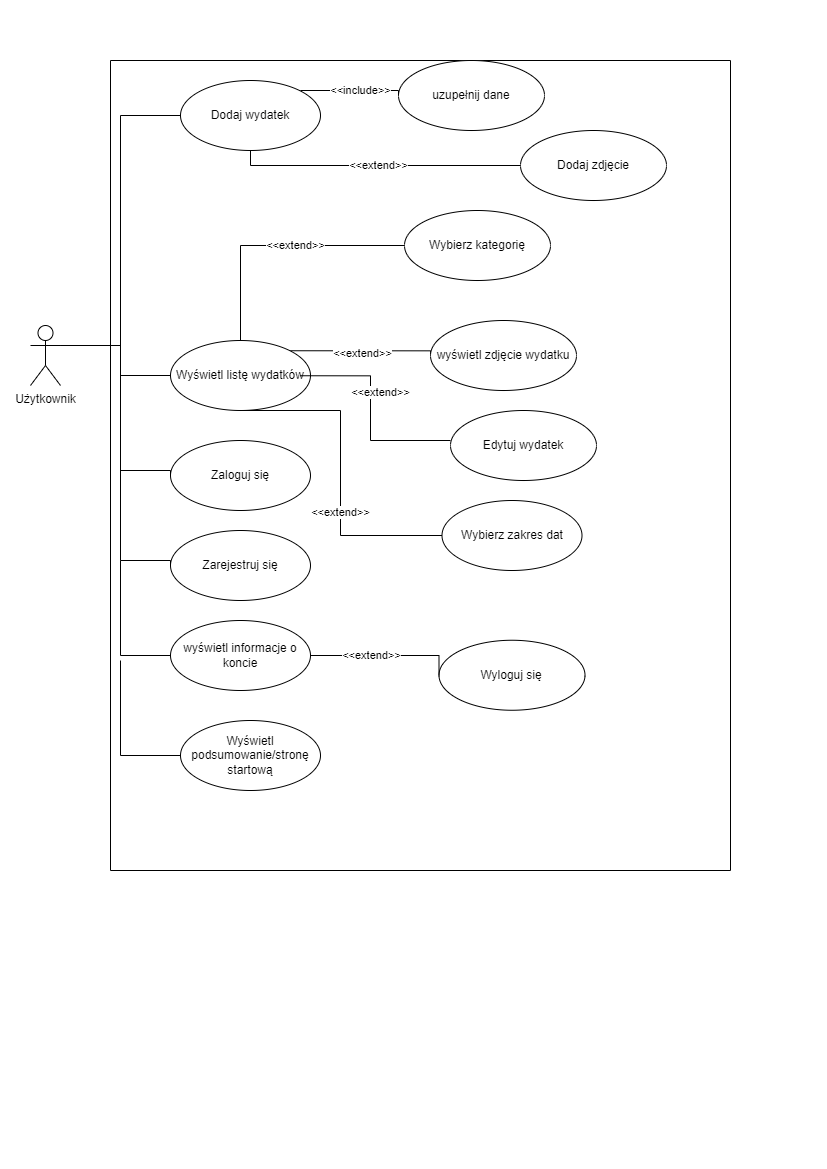

The diagram above was exported from draw.io. Its source (the exported page's mxGraphModel, read from the mxfile embedded in the PNG):
<mxGraphModel dx="1185" dy="632" grid="1" gridSize="10" guides="1" tooltips="1" connect="1" arrows="1" fold="1" page="1" pageScale="1" pageWidth="827" pageHeight="1169" math="0" shadow="0">
  <root>
    <mxCell id="0" />
    <mxCell id="1" parent="0" />
    <mxCell id="1JPxIn_8vsXL-_W0QQvT-2" value="" style="swimlane;startSize=0;" parent="1" vertex="1">
      <mxGeometry x="110" y="60" width="620" height="810" as="geometry" />
    </mxCell>
    <mxCell id="1JPxIn_8vsXL-_W0QQvT-5" value="Zaloguj się" style="ellipse;whiteSpace=wrap;html=1;" parent="1JPxIn_8vsXL-_W0QQvT-2" vertex="1">
      <mxGeometry x="60" y="380" width="140" height="70" as="geometry" />
    </mxCell>
    <mxCell id="1JPxIn_8vsXL-_W0QQvT-8" value="Dodaj wydatek" style="ellipse;whiteSpace=wrap;html=1;" parent="1JPxIn_8vsXL-_W0QQvT-2" vertex="1">
      <mxGeometry x="70" y="20" width="140" height="70" as="geometry" />
    </mxCell>
    <mxCell id="1JPxIn_8vsXL-_W0QQvT-26" style="edgeStyle=orthogonalEdgeStyle;rounded=0;orthogonalLoop=1;jettySize=auto;html=1;exitX=1;exitY=0;exitDx=0;exitDy=0;entryX=0;entryY=0.5;entryDx=0;entryDy=0;endArrow=none;endFill=0;" parent="1JPxIn_8vsXL-_W0QQvT-2" target="1JPxIn_8vsXL-_W0QQvT-25" edge="1">
      <mxGeometry relative="1" as="geometry">
        <mxPoint x="179.49747468305827" y="290.25126265847075" as="sourcePoint" />
        <Array as="points">
          <mxPoint x="320" y="290" />
        </Array>
      </mxGeometry>
    </mxCell>
    <mxCell id="1JPxIn_8vsXL-_W0QQvT-27" value="&amp;lt;&amp;lt;extend&amp;gt;&amp;gt;" style="edgeLabel;html=1;align=center;verticalAlign=middle;resizable=0;points=[];" parent="1JPxIn_8vsXL-_W0QQvT-26" vertex="1" connectable="0">
      <mxGeometry x="-0.0038" y="-2" relative="1" as="geometry">
        <mxPoint as="offset" />
      </mxGeometry>
    </mxCell>
    <mxCell id="1JPxIn_8vsXL-_W0QQvT-14" value="Wyświetl listę wydatków" style="ellipse;whiteSpace=wrap;html=1;" parent="1JPxIn_8vsXL-_W0QQvT-2" vertex="1">
      <mxGeometry x="60" y="280" width="140" height="70" as="geometry" />
    </mxCell>
    <mxCell id="1JPxIn_8vsXL-_W0QQvT-19" value="Wybierz kategorię" style="ellipse;whiteSpace=wrap;html=1;" parent="1JPxIn_8vsXL-_W0QQvT-2" vertex="1">
      <mxGeometry x="294" y="150" width="146" height="70" as="geometry" />
    </mxCell>
    <mxCell id="1JPxIn_8vsXL-_W0QQvT-20" value="" style="edgeStyle=orthogonalEdgeStyle;rounded=0;orthogonalLoop=1;jettySize=auto;html=1;endArrow=none;endFill=0;entryX=0;entryY=0.5;entryDx=0;entryDy=0;" parent="1JPxIn_8vsXL-_W0QQvT-2" target="1JPxIn_8vsXL-_W0QQvT-19" edge="1">
      <mxGeometry relative="1" as="geometry">
        <mxPoint x="130" y="280" as="sourcePoint" />
        <Array as="points">
          <mxPoint x="130" y="185" />
        </Array>
      </mxGeometry>
    </mxCell>
    <mxCell id="1JPxIn_8vsXL-_W0QQvT-28" value="&amp;lt;&amp;lt;extend&amp;gt;&amp;gt;" style="edgeLabel;html=1;align=center;verticalAlign=middle;resizable=0;points=[];" parent="1JPxIn_8vsXL-_W0QQvT-20" vertex="1" connectable="0">
      <mxGeometry x="0.1561" relative="1" as="geometry">
        <mxPoint as="offset" />
      </mxGeometry>
    </mxCell>
    <mxCell id="1JPxIn_8vsXL-_W0QQvT-23" value="Zarejestruj się" style="ellipse;whiteSpace=wrap;html=1;" parent="1JPxIn_8vsXL-_W0QQvT-2" vertex="1">
      <mxGeometry x="60" y="470" width="140" height="70" as="geometry" />
    </mxCell>
    <mxCell id="1JPxIn_8vsXL-_W0QQvT-15" value="Wybierz zakres dat" style="ellipse;whiteSpace=wrap;html=1;" parent="1JPxIn_8vsXL-_W0QQvT-2" vertex="1">
      <mxGeometry x="331.5" y="440" width="140" height="70" as="geometry" />
    </mxCell>
    <mxCell id="1JPxIn_8vsXL-_W0QQvT-16" value="" style="edgeStyle=orthogonalEdgeStyle;rounded=0;orthogonalLoop=1;jettySize=auto;html=1;endArrow=none;endFill=0;entryX=0;entryY=0.5;entryDx=0;entryDy=0;" parent="1JPxIn_8vsXL-_W0QQvT-2" target="1JPxIn_8vsXL-_W0QQvT-15" edge="1">
      <mxGeometry relative="1" as="geometry">
        <mxPoint x="130" y="350" as="sourcePoint" />
        <Array as="points">
          <mxPoint x="230" y="350" />
          <mxPoint x="230" y="475" />
        </Array>
      </mxGeometry>
    </mxCell>
    <mxCell id="1JPxIn_8vsXL-_W0QQvT-17" value="&amp;lt;&amp;lt;extend&amp;gt;&amp;gt;" style="edgeLabel;html=1;align=center;verticalAlign=middle;resizable=0;points=[];" parent="1JPxIn_8vsXL-_W0QQvT-16" vertex="1" connectable="0">
      <mxGeometry x="-0.24" y="-2" relative="1" as="geometry">
        <mxPoint x="2" y="77" as="offset" />
      </mxGeometry>
    </mxCell>
    <mxCell id="1JPxIn_8vsXL-_W0QQvT-25" value="wyświetl zdjęcie wydatku" style="ellipse;whiteSpace=wrap;html=1;" parent="1JPxIn_8vsXL-_W0QQvT-2" vertex="1">
      <mxGeometry x="320" y="260" width="146" height="70" as="geometry" />
    </mxCell>
    <mxCell id="1JPxIn_8vsXL-_W0QQvT-12" value="Dodaj zdjęcie" style="ellipse;whiteSpace=wrap;html=1;" parent="1JPxIn_8vsXL-_W0QQvT-2" vertex="1">
      <mxGeometry x="410" y="70" width="146" height="70" as="geometry" />
    </mxCell>
    <mxCell id="1JPxIn_8vsXL-_W0QQvT-13" value="&amp;lt;&amp;lt;extend&amp;gt;&amp;gt;" style="edgeStyle=orthogonalEdgeStyle;rounded=0;orthogonalLoop=1;jettySize=auto;html=1;endArrow=none;endFill=0;" parent="1JPxIn_8vsXL-_W0QQvT-2" source="1JPxIn_8vsXL-_W0QQvT-8" target="1JPxIn_8vsXL-_W0QQvT-12" edge="1">
      <mxGeometry relative="1" as="geometry">
        <Array as="points">
          <mxPoint x="140" y="105" />
        </Array>
      </mxGeometry>
    </mxCell>
    <mxCell id="1JPxIn_8vsXL-_W0QQvT-34" value="Edytuj wydatek" style="ellipse;whiteSpace=wrap;html=1;" parent="1JPxIn_8vsXL-_W0QQvT-2" vertex="1">
      <mxGeometry x="340" y="350" width="146" height="70" as="geometry" />
    </mxCell>
    <mxCell id="uGrQLdkex6HQ-QxxoOMv-4" value="uzupełnij dane" style="ellipse;whiteSpace=wrap;html=1;" vertex="1" parent="1JPxIn_8vsXL-_W0QQvT-2">
      <mxGeometry x="288" width="146" height="70" as="geometry" />
    </mxCell>
    <mxCell id="uGrQLdkex6HQ-QxxoOMv-5" value="" style="edgeStyle=orthogonalEdgeStyle;rounded=0;orthogonalLoop=1;jettySize=auto;html=1;endArrow=none;endFill=0;entryX=0;entryY=0.5;entryDx=0;entryDy=0;" edge="1" parent="1JPxIn_8vsXL-_W0QQvT-2" target="uGrQLdkex6HQ-QxxoOMv-4">
      <mxGeometry relative="1" as="geometry">
        <mxPoint x="190" y="30" as="sourcePoint" />
        <Array as="points">
          <mxPoint x="190" y="30" />
          <mxPoint x="288" y="30" />
        </Array>
      </mxGeometry>
    </mxCell>
    <mxCell id="uGrQLdkex6HQ-QxxoOMv-6" value="&amp;lt;&amp;lt;include&amp;gt;&amp;gt;" style="edgeLabel;html=1;align=center;verticalAlign=middle;resizable=0;points=[];" vertex="1" connectable="0" parent="uGrQLdkex6HQ-QxxoOMv-5">
      <mxGeometry x="0.1561" relative="1" as="geometry">
        <mxPoint as="offset" />
      </mxGeometry>
    </mxCell>
    <mxCell id="uGrQLdkex6HQ-QxxoOMv-10" value="wyświetl informacje o koncie" style="ellipse;whiteSpace=wrap;html=1;" vertex="1" parent="1JPxIn_8vsXL-_W0QQvT-2">
      <mxGeometry x="60" y="560" width="140" height="70" as="geometry" />
    </mxCell>
    <mxCell id="uGrQLdkex6HQ-QxxoOMv-12" value="Wyloguj się" style="ellipse;whiteSpace=wrap;html=1;" vertex="1" parent="1JPxIn_8vsXL-_W0QQvT-2">
      <mxGeometry x="328.5" y="579.75" width="146" height="70" as="geometry" />
    </mxCell>
    <mxCell id="uGrQLdkex6HQ-QxxoOMv-13" style="edgeStyle=orthogonalEdgeStyle;rounded=0;orthogonalLoop=1;jettySize=auto;html=1;exitX=1;exitY=0.5;exitDx=0;exitDy=0;entryX=0;entryY=0.5;entryDx=0;entryDy=0;endArrow=none;endFill=0;" edge="1" parent="1JPxIn_8vsXL-_W0QQvT-2" target="uGrQLdkex6HQ-QxxoOMv-12" source="uGrQLdkex6HQ-QxxoOMv-10">
      <mxGeometry relative="1" as="geometry">
        <mxPoint x="229.99747468305827" y="500.00126265847075" as="sourcePoint" />
        <mxPoint x="344.5" y="464.75" as="targetPoint" />
        <Array as="points">
          <mxPoint x="329" y="595" />
        </Array>
      </mxGeometry>
    </mxCell>
    <mxCell id="uGrQLdkex6HQ-QxxoOMv-14" value="&amp;lt;&amp;lt;extend&amp;gt;&amp;gt;" style="edgeLabel;html=1;align=center;verticalAlign=middle;resizable=0;points=[];" vertex="1" connectable="0" parent="uGrQLdkex6HQ-QxxoOMv-13">
      <mxGeometry x="-0.0038" y="-2" relative="1" as="geometry">
        <mxPoint x="-14" y="-2" as="offset" />
      </mxGeometry>
    </mxCell>
    <mxCell id="uGrQLdkex6HQ-QxxoOMv-15" value="Wyświetl podsumowanie/stronę startową" style="ellipse;whiteSpace=wrap;html=1;" vertex="1" parent="1JPxIn_8vsXL-_W0QQvT-2">
      <mxGeometry x="70" y="660" width="140" height="70" as="geometry" />
    </mxCell>
    <mxCell id="1JPxIn_8vsXL-_W0QQvT-35" style="edgeStyle=orthogonalEdgeStyle;rounded=0;orthogonalLoop=1;jettySize=auto;html=1;exitX=1;exitY=0;exitDx=0;exitDy=0;entryX=0;entryY=0.5;entryDx=0;entryDy=0;endArrow=none;endFill=0;" parent="1JPxIn_8vsXL-_W0QQvT-2" edge="1">
      <mxGeometry relative="1" as="geometry">
        <mxPoint x="189.49747468305827" y="315.25126265847075" as="sourcePoint" />
        <mxPoint x="339.99999999999864" y="380" as="targetPoint" />
        <Array as="points">
          <mxPoint x="260" y="315" />
          <mxPoint x="260" y="380" />
        </Array>
      </mxGeometry>
    </mxCell>
    <mxCell id="1JPxIn_8vsXL-_W0QQvT-36" value="&amp;lt;&amp;lt;extend&amp;gt;&amp;gt;" style="edgeLabel;html=1;align=center;verticalAlign=middle;resizable=0;points=[];" parent="1JPxIn_8vsXL-_W0QQvT-35" vertex="1" connectable="0">
      <mxGeometry x="-0.0038" y="-2" relative="1" as="geometry">
        <mxPoint x="12" y="-21" as="offset" />
      </mxGeometry>
    </mxCell>
    <mxCell id="1JPxIn_8vsXL-_W0QQvT-6" style="edgeStyle=orthogonalEdgeStyle;rounded=0;orthogonalLoop=1;jettySize=auto;html=1;exitX=1;exitY=0.3333333333333333;exitDx=0;exitDy=0;exitPerimeter=0;entryX=0;entryY=0.5;entryDx=0;entryDy=0;endArrow=none;endFill=0;" parent="1" source="1JPxIn_8vsXL-_W0QQvT-3" target="1JPxIn_8vsXL-_W0QQvT-5" edge="1">
      <mxGeometry relative="1" as="geometry">
        <Array as="points">
          <mxPoint x="120" y="345" />
          <mxPoint x="120" y="470" />
          <mxPoint x="170" y="470" />
        </Array>
      </mxGeometry>
    </mxCell>
    <mxCell id="1JPxIn_8vsXL-_W0QQvT-31" style="edgeStyle=orthogonalEdgeStyle;rounded=0;orthogonalLoop=1;jettySize=auto;html=1;exitX=1;exitY=0.3333333333333333;exitDx=0;exitDy=0;exitPerimeter=0;entryX=0;entryY=0.5;entryDx=0;entryDy=0;endArrow=none;endFill=0;" parent="1" source="1JPxIn_8vsXL-_W0QQvT-3" target="1JPxIn_8vsXL-_W0QQvT-8" edge="1">
      <mxGeometry relative="1" as="geometry" />
    </mxCell>
    <mxCell id="1JPxIn_8vsXL-_W0QQvT-32" style="edgeStyle=orthogonalEdgeStyle;rounded=0;orthogonalLoop=1;jettySize=auto;html=1;exitX=1;exitY=0.3333333333333333;exitDx=0;exitDy=0;exitPerimeter=0;entryX=0;entryY=0.5;entryDx=0;entryDy=0;endArrow=none;endFill=0;" parent="1" source="1JPxIn_8vsXL-_W0QQvT-3" target="1JPxIn_8vsXL-_W0QQvT-14" edge="1">
      <mxGeometry relative="1" as="geometry">
        <Array as="points">
          <mxPoint x="120" y="345" />
          <mxPoint x="120" y="375" />
        </Array>
      </mxGeometry>
    </mxCell>
    <mxCell id="1JPxIn_8vsXL-_W0QQvT-33" style="edgeStyle=orthogonalEdgeStyle;rounded=0;orthogonalLoop=1;jettySize=auto;html=1;exitX=1;exitY=0.3333333333333333;exitDx=0;exitDy=0;exitPerimeter=0;entryX=0;entryY=0.5;entryDx=0;entryDy=0;endArrow=none;endFill=0;" parent="1" source="1JPxIn_8vsXL-_W0QQvT-3" target="1JPxIn_8vsXL-_W0QQvT-23" edge="1">
      <mxGeometry relative="1" as="geometry">
        <Array as="points">
          <mxPoint x="120" y="345" />
          <mxPoint x="120" y="560" />
          <mxPoint x="170" y="560" />
        </Array>
      </mxGeometry>
    </mxCell>
    <mxCell id="1JPxIn_8vsXL-_W0QQvT-3" value="Użytkownik" style="shape=umlActor;verticalLabelPosition=bottom;verticalAlign=top;html=1;outlineConnect=0;" parent="1" vertex="1">
      <mxGeometry x="30" y="325" width="30" height="60" as="geometry" />
    </mxCell>
    <mxCell id="uGrQLdkex6HQ-QxxoOMv-11" style="edgeStyle=orthogonalEdgeStyle;rounded=0;orthogonalLoop=1;jettySize=auto;html=1;exitX=0;exitY=0.5;exitDx=0;exitDy=0;endArrow=none;endFill=0;" edge="1" parent="1" source="uGrQLdkex6HQ-QxxoOMv-10">
      <mxGeometry relative="1" as="geometry">
        <mxPoint x="120" y="560" as="targetPoint" />
      </mxGeometry>
    </mxCell>
    <mxCell id="uGrQLdkex6HQ-QxxoOMv-19" style="edgeStyle=orthogonalEdgeStyle;rounded=0;orthogonalLoop=1;jettySize=auto;html=1;exitX=0;exitY=0.5;exitDx=0;exitDy=0;endArrow=none;endFill=0;" edge="1" parent="1" source="uGrQLdkex6HQ-QxxoOMv-15">
      <mxGeometry relative="1" as="geometry">
        <mxPoint x="120" y="660" as="targetPoint" />
      </mxGeometry>
    </mxCell>
  </root>
</mxGraphModel>